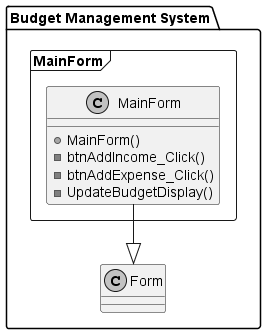

The diagram above was rendered by PlantUML. Its source (embedded in the PNG):
@startuml Budget Management System

skinparam monochrome true

package "Budget Management System" {
    frame "MainForm" {
        class MainForm {
            +MainForm()
            -btnAddIncome_Click()
            -btnAddExpense_Click()
            -UpdateBudgetDisplay()
        }
    }

    MainForm --|> Form
}

@enduml